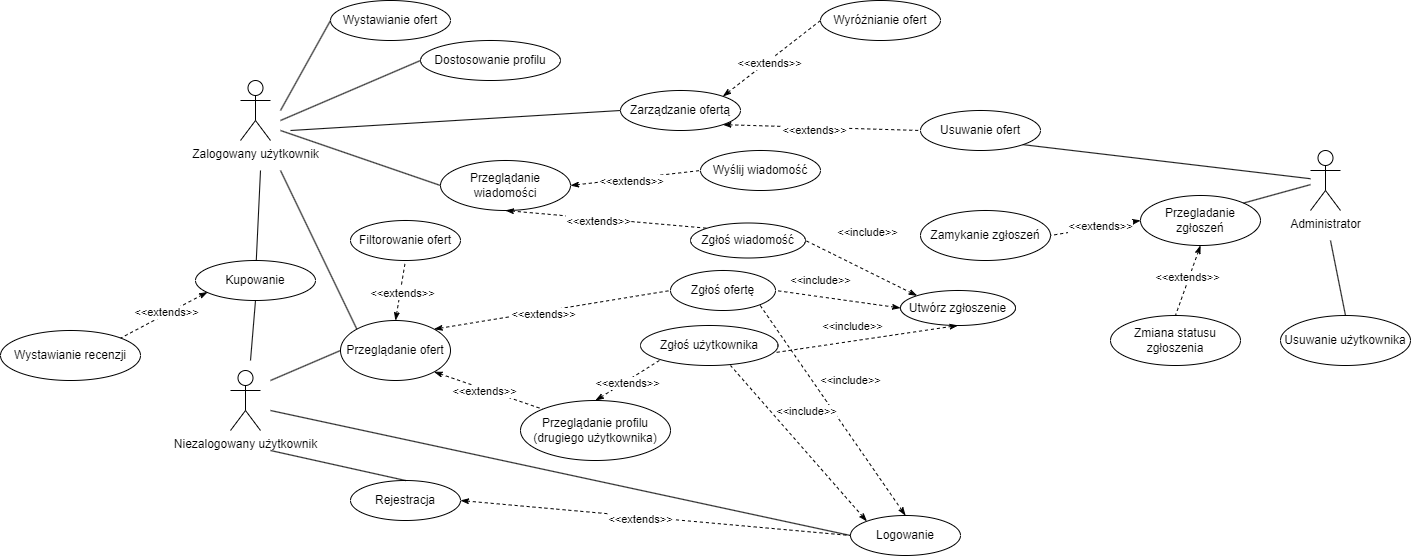

The diagram above was exported from draw.io. Its source (the exported page's mxGraphModel, read from the mxfile embedded in the PNG):
<mxGraphModel dx="2327" dy="887" grid="1" gridSize="10" guides="1" tooltips="1" connect="1" arrows="1" fold="1" page="1" pageScale="1" pageWidth="827" pageHeight="1169" math="0" shadow="0">
  <root>
    <mxCell id="0" />
    <mxCell id="1" parent="0" />
    <mxCell id="PlJu4pwS0a04kaReyEh1-1" value="Zalogowany użytkownik" style="shape=umlActor;verticalLabelPosition=bottom;verticalAlign=top;html=1;" parent="1" vertex="1">
      <mxGeometry x="180" y="130" width="30" height="60" as="geometry" />
    </mxCell>
    <mxCell id="PlJu4pwS0a04kaReyEh1-2" value="Niezalogowany użytkownik" style="shape=umlActor;verticalLabelPosition=bottom;verticalAlign=top;html=1;" parent="1" vertex="1">
      <mxGeometry x="170" y="420" width="30" height="60" as="geometry" />
    </mxCell>
    <mxCell id="PlJu4pwS0a04kaReyEh1-3" value="Przeglądanie ofert" style="ellipse;html=1;whiteSpace=wrap;" parent="1" vertex="1">
      <mxGeometry x="280" y="370" width="110" height="60" as="geometry" />
    </mxCell>
    <mxCell id="PlJu4pwS0a04kaReyEh1-4" value="Rejestracja" style="ellipse;html=1;whiteSpace=wrap;" parent="1" vertex="1">
      <mxGeometry x="290" y="530" width="110" height="40" as="geometry" />
    </mxCell>
    <mxCell id="PlJu4pwS0a04kaReyEh1-5" value="Logowanie" style="ellipse;html=1;whiteSpace=wrap;" parent="1" vertex="1">
      <mxGeometry x="790" y="565" width="110" height="40" as="geometry" />
    </mxCell>
    <mxCell id="PlJu4pwS0a04kaReyEh1-6" value="Przeglądanie profilu (drugiego użytkownika)" style="ellipse;html=1;whiteSpace=wrap;" parent="1" vertex="1">
      <mxGeometry x="460" y="450" width="150" height="60" as="geometry" />
    </mxCell>
    <mxCell id="PlJu4pwS0a04kaReyEh1-7" value="Filtorowanie ofert" style="ellipse;html=1;whiteSpace=wrap;" parent="1" vertex="1">
      <mxGeometry x="290" y="270" width="110" height="40" as="geometry" />
    </mxCell>
    <mxCell id="PlJu4pwS0a04kaReyEh1-8" value="" style="endArrow=none;dashed=1;html=1;rounded=0;startArrow=classicThin;startFill=1;entryX=0.5;entryY=1;entryDx=0;entryDy=0;exitX=0.5;exitY=0;exitDx=0;exitDy=0;" parent="1" source="PlJu4pwS0a04kaReyEh1-3" target="PlJu4pwS0a04kaReyEh1-7" edge="1">
      <mxGeometry width="50" height="50" relative="1" as="geometry">
        <mxPoint x="390" y="400" as="sourcePoint" />
        <mxPoint x="440" y="300" as="targetPoint" />
      </mxGeometry>
    </mxCell>
    <mxCell id="PlJu4pwS0a04kaReyEh1-9" value="&amp;lt;&amp;lt;extends&amp;gt;&amp;gt;" style="edgeLabel;html=1;align=center;verticalAlign=middle;resizable=0;points=[];" parent="PlJu4pwS0a04kaReyEh1-8" vertex="1" connectable="0">
      <mxGeometry x="-0.08" y="-2" relative="1" as="geometry">
        <mxPoint as="offset" />
      </mxGeometry>
    </mxCell>
    <mxCell id="PlJu4pwS0a04kaReyEh1-10" value="Zgłoś ofertę" style="ellipse;html=1;whiteSpace=wrap;" parent="1" vertex="1">
      <mxGeometry x="610" y="320" width="105" height="40" as="geometry" />
    </mxCell>
    <mxCell id="PlJu4pwS0a04kaReyEh1-11" value="Przeglądanie wiadomości" style="ellipse;html=1;whiteSpace=wrap;" parent="1" vertex="1">
      <mxGeometry x="380" y="210" width="130" height="50" as="geometry" />
    </mxCell>
    <mxCell id="PlJu4pwS0a04kaReyEh1-12" value="Dostosowanie profilu" style="ellipse;html=1;whiteSpace=wrap;" parent="1" vertex="1">
      <mxGeometry x="360" y="90" width="140" height="40" as="geometry" />
    </mxCell>
    <mxCell id="PlJu4pwS0a04kaReyEh1-13" value="Kupowanie" style="ellipse;html=1;whiteSpace=wrap;" parent="1" vertex="1">
      <mxGeometry x="135" y="310" width="120" height="40" as="geometry" />
    </mxCell>
    <mxCell id="PlJu4pwS0a04kaReyEh1-14" value="Wystawianie ofert" style="ellipse;html=1;whiteSpace=wrap;" parent="1" vertex="1">
      <mxGeometry x="270" y="50" width="120" height="40" as="geometry" />
    </mxCell>
    <mxCell id="PlJu4pwS0a04kaReyEh1-15" value="Wyróżnianie ofert" style="ellipse;html=1;whiteSpace=wrap;" parent="1" vertex="1">
      <mxGeometry x="760" y="50" width="120" height="40" as="geometry" />
    </mxCell>
    <mxCell id="PlJu4pwS0a04kaReyEh1-16" value="Usuwanie ofert" style="ellipse;html=1;whiteSpace=wrap;" parent="1" vertex="1">
      <mxGeometry x="860" y="160" width="120" height="40" as="geometry" />
    </mxCell>
    <mxCell id="PlJu4pwS0a04kaReyEh1-17" value="Wystawianie recenzji" style="ellipse;html=1;whiteSpace=wrap;" parent="1" vertex="1">
      <mxGeometry x="-60" y="380" width="140" height="50" as="geometry" />
    </mxCell>
    <mxCell id="PlJu4pwS0a04kaReyEh1-18" value="" style="endArrow=none;html=1;rounded=0;entryX=0;entryY=0.5;entryDx=0;entryDy=0;" parent="1" target="PlJu4pwS0a04kaReyEh1-11" edge="1">
      <mxGeometry width="50" height="50" relative="1" as="geometry">
        <mxPoint x="220" y="180" as="sourcePoint" />
        <mxPoint x="420" y="230" as="targetPoint" />
      </mxGeometry>
    </mxCell>
    <mxCell id="PlJu4pwS0a04kaReyEh1-19" value="" style="endArrow=none;html=1;rounded=0;" parent="1" target="PlJu4pwS0a04kaReyEh1-13" edge="1">
      <mxGeometry width="50" height="50" relative="1" as="geometry">
        <mxPoint x="200" y="220" as="sourcePoint" />
        <mxPoint x="333" y="114" as="targetPoint" />
      </mxGeometry>
    </mxCell>
    <mxCell id="PlJu4pwS0a04kaReyEh1-21" value="" style="endArrow=none;html=1;rounded=0;entryX=0;entryY=0.5;entryDx=0;entryDy=0;" parent="1" target="PlJu4pwS0a04kaReyEh1-12" edge="1">
      <mxGeometry width="50" height="50" relative="1" as="geometry">
        <mxPoint x="220" y="170" as="sourcePoint" />
        <mxPoint x="378" y="124" as="targetPoint" />
      </mxGeometry>
    </mxCell>
    <mxCell id="PlJu4pwS0a04kaReyEh1-23" value="" style="endArrow=none;html=1;rounded=0;entryX=0.5;entryY=1;entryDx=0;entryDy=0;" parent="1" target="PlJu4pwS0a04kaReyEh1-13" edge="1">
      <mxGeometry width="50" height="50" relative="1" as="geometry">
        <mxPoint x="190" y="410" as="sourcePoint" />
        <mxPoint x="206" y="320" as="targetPoint" />
      </mxGeometry>
    </mxCell>
    <mxCell id="PlJu4pwS0a04kaReyEh1-24" value="" style="endArrow=none;html=1;rounded=0;entryX=0;entryY=0.5;entryDx=0;entryDy=0;" parent="1" target="PlJu4pwS0a04kaReyEh1-3" edge="1">
      <mxGeometry width="50" height="50" relative="1" as="geometry">
        <mxPoint x="210" y="430" as="sourcePoint" />
        <mxPoint x="205" y="360" as="targetPoint" />
      </mxGeometry>
    </mxCell>
    <mxCell id="PlJu4pwS0a04kaReyEh1-25" value="" style="endArrow=none;html=1;rounded=0;entryX=0;entryY=0;entryDx=0;entryDy=0;" parent="1" target="PlJu4pwS0a04kaReyEh1-3" edge="1">
      <mxGeometry width="50" height="50" relative="1" as="geometry">
        <mxPoint x="220" y="220" as="sourcePoint" />
        <mxPoint x="206" y="320" as="targetPoint" />
      </mxGeometry>
    </mxCell>
    <mxCell id="PlJu4pwS0a04kaReyEh1-27" value="" style="endArrow=none;dashed=1;html=1;rounded=0;startArrow=classicThin;startFill=1;entryX=0;entryY=0.5;entryDx=0;entryDy=0;exitX=1;exitY=0;exitDx=0;exitDy=0;" parent="1" source="PlJu4pwS0a04kaReyEh1-3" target="PlJu4pwS0a04kaReyEh1-10" edge="1">
      <mxGeometry width="50" height="50" relative="1" as="geometry">
        <mxPoint x="390" y="390" as="sourcePoint" />
        <mxPoint x="400" y="330" as="targetPoint" />
      </mxGeometry>
    </mxCell>
    <mxCell id="PlJu4pwS0a04kaReyEh1-28" value="&amp;lt;&amp;lt;extends&amp;gt;&amp;gt;" style="edgeLabel;html=1;align=center;verticalAlign=middle;resizable=0;points=[];" parent="PlJu4pwS0a04kaReyEh1-27" vertex="1" connectable="0">
      <mxGeometry x="-0.08" y="-2" relative="1" as="geometry">
        <mxPoint as="offset" />
      </mxGeometry>
    </mxCell>
    <mxCell id="PlJu4pwS0a04kaReyEh1-29" value="" style="endArrow=none;dashed=1;html=1;rounded=0;startArrow=classicThin;startFill=1;entryX=1;entryY=0;entryDx=0;entryDy=0;exitX=0.1;exitY=0.79;exitDx=0;exitDy=0;exitPerimeter=0;" parent="1" source="PlJu4pwS0a04kaReyEh1-13" target="PlJu4pwS0a04kaReyEh1-17" edge="1">
      <mxGeometry width="50" height="50" relative="1" as="geometry">
        <mxPoint x="10" y="464.5" as="sourcePoint" />
        <mxPoint x="116" y="435.5" as="targetPoint" />
      </mxGeometry>
    </mxCell>
    <mxCell id="PlJu4pwS0a04kaReyEh1-30" value="&amp;lt;&amp;lt;extends&amp;gt;&amp;gt;" style="edgeLabel;html=1;align=center;verticalAlign=middle;resizable=0;points=[];" parent="PlJu4pwS0a04kaReyEh1-29" vertex="1" connectable="0">
      <mxGeometry x="-0.08" y="-2" relative="1" as="geometry">
        <mxPoint as="offset" />
      </mxGeometry>
    </mxCell>
    <mxCell id="PlJu4pwS0a04kaReyEh1-31" value="" style="endArrow=none;dashed=1;html=1;rounded=0;startArrow=classicThin;startFill=1;entryX=0;entryY=0;entryDx=0;entryDy=0;exitX=1;exitY=1;exitDx=0;exitDy=0;" parent="1" source="PlJu4pwS0a04kaReyEh1-3" target="PlJu4pwS0a04kaReyEh1-6" edge="1">
      <mxGeometry width="50" height="50" relative="1" as="geometry">
        <mxPoint x="470" y="365" as="sourcePoint" />
        <mxPoint x="382" y="410" as="targetPoint" />
      </mxGeometry>
    </mxCell>
    <mxCell id="PlJu4pwS0a04kaReyEh1-32" value="&amp;lt;&amp;lt;extends&amp;gt;&amp;gt;" style="edgeLabel;html=1;align=center;verticalAlign=middle;resizable=0;points=[];" parent="PlJu4pwS0a04kaReyEh1-31" vertex="1" connectable="0">
      <mxGeometry x="-0.08" y="-2" relative="1" as="geometry">
        <mxPoint as="offset" />
      </mxGeometry>
    </mxCell>
    <mxCell id="PlJu4pwS0a04kaReyEh1-33" value="" style="endArrow=none;dashed=1;html=1;rounded=0;startArrow=classicThin;startFill=1;entryX=0;entryY=0.5;entryDx=0;entryDy=0;exitX=1;exitY=1;exitDx=0;exitDy=0;" parent="1" source="PlJu4pwS0a04kaReyEh1-35" target="PlJu4pwS0a04kaReyEh1-16" edge="1">
      <mxGeometry width="50" height="50" relative="1" as="geometry">
        <mxPoint x="601" y="140" as="sourcePoint" />
        <mxPoint x="707" y="111" as="targetPoint" />
      </mxGeometry>
    </mxCell>
    <mxCell id="PlJu4pwS0a04kaReyEh1-34" value="&amp;lt;&amp;lt;extends&amp;gt;&amp;gt;" style="edgeLabel;html=1;align=center;verticalAlign=middle;resizable=0;points=[];" parent="PlJu4pwS0a04kaReyEh1-33" vertex="1" connectable="0">
      <mxGeometry x="-0.08" y="-2" relative="1" as="geometry">
        <mxPoint as="offset" />
      </mxGeometry>
    </mxCell>
    <mxCell id="PlJu4pwS0a04kaReyEh1-35" value="Zarządzanie ofertą" style="ellipse;html=1;whiteSpace=wrap;" parent="1" vertex="1">
      <mxGeometry x="560" y="140" width="120" height="40" as="geometry" />
    </mxCell>
    <mxCell id="PlJu4pwS0a04kaReyEh1-36" value="" style="endArrow=none;dashed=1;html=1;rounded=0;startArrow=classicThin;startFill=1;exitX=1;exitY=0;exitDx=0;exitDy=0;entryX=0;entryY=0.5;entryDx=0;entryDy=0;" parent="1" source="PlJu4pwS0a04kaReyEh1-35" target="PlJu4pwS0a04kaReyEh1-15" edge="1">
      <mxGeometry width="50" height="50" relative="1" as="geometry">
        <mxPoint x="670" y="164.5" as="sourcePoint" />
        <mxPoint x="770" y="220" as="targetPoint" />
      </mxGeometry>
    </mxCell>
    <mxCell id="PlJu4pwS0a04kaReyEh1-37" value="&amp;lt;&amp;lt;extends&amp;gt;&amp;gt;" style="edgeLabel;html=1;align=center;verticalAlign=middle;resizable=0;points=[];" parent="PlJu4pwS0a04kaReyEh1-36" vertex="1" connectable="0">
      <mxGeometry x="-0.08" y="-2" relative="1" as="geometry">
        <mxPoint as="offset" />
      </mxGeometry>
    </mxCell>
    <mxCell id="PlJu4pwS0a04kaReyEh1-40" value="" style="endArrow=none;html=1;rounded=0;entryX=0;entryY=0.5;entryDx=0;entryDy=0;" parent="1" target="PlJu4pwS0a04kaReyEh1-35" edge="1">
      <mxGeometry width="50" height="50" relative="1" as="geometry">
        <mxPoint x="230" y="180" as="sourcePoint" />
        <mxPoint x="370" y="120" as="targetPoint" />
      </mxGeometry>
    </mxCell>
    <mxCell id="PlJu4pwS0a04kaReyEh1-41" value="" style="endArrow=none;html=1;rounded=0;entryX=0;entryY=0.5;entryDx=0;entryDy=0;" parent="1" target="PlJu4pwS0a04kaReyEh1-14" edge="1">
      <mxGeometry width="50" height="50" relative="1" as="geometry">
        <mxPoint x="220" y="160" as="sourcePoint" />
        <mxPoint x="370" y="130" as="targetPoint" />
      </mxGeometry>
    </mxCell>
    <mxCell id="PlJu4pwS0a04kaReyEh1-42" value="" style="endArrow=none;dashed=1;html=1;rounded=0;startArrow=classicThin;startFill=1;entryX=1;entryY=1;entryDx=0;entryDy=0;exitX=0.5;exitY=0;exitDx=0;exitDy=0;" parent="1" source="PlJu4pwS0a04kaReyEh1-5" target="PlJu4pwS0a04kaReyEh1-10" edge="1">
      <mxGeometry width="50" height="50" relative="1" as="geometry">
        <mxPoint x="610" y="420" as="sourcePoint" />
        <mxPoint x="760" y="415" as="targetPoint" />
      </mxGeometry>
    </mxCell>
    <mxCell id="PlJu4pwS0a04kaReyEh1-43" value="&amp;lt;&amp;lt;include&amp;gt;&amp;gt;" style="edgeLabel;html=1;align=center;verticalAlign=middle;resizable=0;points=[];" parent="PlJu4pwS0a04kaReyEh1-42" vertex="1" connectable="0">
      <mxGeometry x="-0.08" y="-2" relative="1" as="geometry">
        <mxPoint x="10" y="-37" as="offset" />
      </mxGeometry>
    </mxCell>
    <mxCell id="PlJu4pwS0a04kaReyEh1-44" value="Wyślij wiadomość" style="ellipse;html=1;whiteSpace=wrap;" parent="1" vertex="1">
      <mxGeometry x="640" y="200" width="120" height="40" as="geometry" />
    </mxCell>
    <mxCell id="PlJu4pwS0a04kaReyEh1-45" value="" style="endArrow=none;dashed=1;html=1;rounded=0;startArrow=classicThin;startFill=1;entryX=0;entryY=0;entryDx=0;entryDy=0;exitX=0.5;exitY=1;exitDx=0;exitDy=0;" parent="1" source="PlJu4pwS0a04kaReyEh1-11" target="aJBBi_my1eCwCMw2lWNw-3" edge="1">
      <mxGeometry width="50" height="50" relative="1" as="geometry">
        <mxPoint x="384" y="389" as="sourcePoint" />
        <mxPoint x="470" y="330" as="targetPoint" />
      </mxGeometry>
    </mxCell>
    <mxCell id="PlJu4pwS0a04kaReyEh1-46" value="&amp;lt;&amp;lt;extends&amp;gt;&amp;gt;" style="edgeLabel;html=1;align=center;verticalAlign=middle;resizable=0;points=[];" parent="PlJu4pwS0a04kaReyEh1-45" vertex="1" connectable="0">
      <mxGeometry x="-0.08" y="-2" relative="1" as="geometry">
        <mxPoint as="offset" />
      </mxGeometry>
    </mxCell>
    <mxCell id="PlJu4pwS0a04kaReyEh1-47" value="" style="endArrow=none;dashed=1;html=1;rounded=0;startArrow=classicThin;startFill=1;entryX=0;entryY=0.5;entryDx=0;entryDy=0;exitX=1;exitY=0.5;exitDx=0;exitDy=0;" parent="1" source="PlJu4pwS0a04kaReyEh1-11" target="PlJu4pwS0a04kaReyEh1-44" edge="1">
      <mxGeometry width="50" height="50" relative="1" as="geometry">
        <mxPoint x="455" y="270" as="sourcePoint" />
        <mxPoint x="510" y="310" as="targetPoint" />
      </mxGeometry>
    </mxCell>
    <mxCell id="PlJu4pwS0a04kaReyEh1-48" value="&amp;lt;&amp;lt;extends&amp;gt;&amp;gt;" style="edgeLabel;html=1;align=center;verticalAlign=middle;resizable=0;points=[];" parent="PlJu4pwS0a04kaReyEh1-47" vertex="1" connectable="0">
      <mxGeometry x="-0.08" y="-2" relative="1" as="geometry">
        <mxPoint as="offset" />
      </mxGeometry>
    </mxCell>
    <mxCell id="PlJu4pwS0a04kaReyEh1-49" value="" style="endArrow=none;html=1;rounded=0;entryX=0;entryY=0.5;entryDx=0;entryDy=0;" parent="1" target="PlJu4pwS0a04kaReyEh1-5" edge="1">
      <mxGeometry width="50" height="50" relative="1" as="geometry">
        <mxPoint x="210" y="460" as="sourcePoint" />
        <mxPoint x="280" y="430" as="targetPoint" />
      </mxGeometry>
    </mxCell>
    <mxCell id="PlJu4pwS0a04kaReyEh1-51" value="" style="endArrow=none;html=1;rounded=0;entryX=0.5;entryY=0;entryDx=0;entryDy=0;" parent="1" target="PlJu4pwS0a04kaReyEh1-4" edge="1">
      <mxGeometry width="50" height="50" relative="1" as="geometry">
        <mxPoint x="210" y="500" as="sourcePoint" />
        <mxPoint x="640" y="560" as="targetPoint" />
      </mxGeometry>
    </mxCell>
    <mxCell id="PlJu4pwS0a04kaReyEh1-55" value="" style="endArrow=none;dashed=1;html=1;rounded=0;startArrow=classicThin;startFill=1;entryX=0;entryY=0.5;entryDx=0;entryDy=0;exitX=1;exitY=0.5;exitDx=0;exitDy=0;" parent="1" source="PlJu4pwS0a04kaReyEh1-4" target="PlJu4pwS0a04kaReyEh1-5" edge="1">
      <mxGeometry width="50" height="50" relative="1" as="geometry">
        <mxPoint x="410" y="570" as="sourcePoint" />
        <mxPoint x="468" y="558" as="targetPoint" />
      </mxGeometry>
    </mxCell>
    <mxCell id="PlJu4pwS0a04kaReyEh1-56" value="&amp;lt;&amp;lt;extends&amp;gt;&amp;gt;" style="edgeLabel;html=1;align=center;verticalAlign=middle;resizable=0;points=[];" parent="PlJu4pwS0a04kaReyEh1-55" vertex="1" connectable="0">
      <mxGeometry x="-0.08" y="-2" relative="1" as="geometry">
        <mxPoint as="offset" />
      </mxGeometry>
    </mxCell>
    <mxCell id="PlJu4pwS0a04kaReyEh1-57" value="Administrator" style="shape=umlActor;verticalLabelPosition=bottom;verticalAlign=top;html=1;" parent="1" vertex="1">
      <mxGeometry x="1250" y="200" width="30" height="60" as="geometry" />
    </mxCell>
    <mxCell id="PlJu4pwS0a04kaReyEh1-58" value="" style="endArrow=none;dashed=1;html=1;rounded=0;startArrow=classicThin;startFill=1;entryX=0;entryY=1;entryDx=0;entryDy=0;exitX=0.5;exitY=0;exitDx=0;exitDy=0;" parent="1" source="PlJu4pwS0a04kaReyEh1-6" target="aJBBi_my1eCwCMw2lWNw-1" edge="1">
      <mxGeometry width="50" height="50" relative="1" as="geometry">
        <mxPoint x="384" y="389" as="sourcePoint" />
        <mxPoint x="470" y="330" as="targetPoint" />
      </mxGeometry>
    </mxCell>
    <mxCell id="PlJu4pwS0a04kaReyEh1-59" value="&amp;lt;&amp;lt;extends&amp;gt;&amp;gt;" style="edgeLabel;html=1;align=center;verticalAlign=middle;resizable=0;points=[];" parent="PlJu4pwS0a04kaReyEh1-58" vertex="1" connectable="0">
      <mxGeometry x="-0.08" y="-2" relative="1" as="geometry">
        <mxPoint as="offset" />
      </mxGeometry>
    </mxCell>
    <mxCell id="PlJu4pwS0a04kaReyEh1-60" value="Przegladanie zgłoszeń" style="ellipse;html=1;whiteSpace=wrap;" parent="1" vertex="1">
      <mxGeometry x="1080" y="245" width="120" height="50" as="geometry" />
    </mxCell>
    <mxCell id="PlJu4pwS0a04kaReyEh1-61" value="Zamykanie zgłoszeń" style="ellipse;html=1;whiteSpace=wrap;" parent="1" vertex="1">
      <mxGeometry x="860" y="260" width="130" height="50" as="geometry" />
    </mxCell>
    <mxCell id="PlJu4pwS0a04kaReyEh1-62" value="Zmiana statusu zgłoszenia" style="ellipse;html=1;whiteSpace=wrap;" parent="1" vertex="1">
      <mxGeometry x="1050" y="365" width="130" height="50" as="geometry" />
    </mxCell>
    <mxCell id="PlJu4pwS0a04kaReyEh1-64" value="" style="endArrow=none;dashed=1;html=1;rounded=0;startArrow=classicThin;startFill=1;exitX=0;exitY=0.5;exitDx=0;exitDy=0;entryX=1;entryY=0.5;entryDx=0;entryDy=0;" parent="1" source="PlJu4pwS0a04kaReyEh1-60" target="PlJu4pwS0a04kaReyEh1-61" edge="1">
      <mxGeometry width="50" height="50" relative="1" as="geometry">
        <mxPoint x="970" y="220" as="sourcePoint" />
        <mxPoint x="1110" y="240" as="targetPoint" />
      </mxGeometry>
    </mxCell>
    <mxCell id="PlJu4pwS0a04kaReyEh1-65" value="&amp;lt;&amp;lt;extends&amp;gt;&amp;gt;" style="edgeLabel;html=1;align=center;verticalAlign=middle;resizable=0;points=[];" parent="PlJu4pwS0a04kaReyEh1-64" vertex="1" connectable="0">
      <mxGeometry x="-0.08" y="-2" relative="1" as="geometry">
        <mxPoint as="offset" />
      </mxGeometry>
    </mxCell>
    <mxCell id="PlJu4pwS0a04kaReyEh1-66" value="" style="endArrow=none;dashed=1;html=1;rounded=0;startArrow=classicThin;startFill=1;exitX=0.5;exitY=1;exitDx=0;exitDy=0;entryX=0.5;entryY=0;entryDx=0;entryDy=0;" parent="1" source="PlJu4pwS0a04kaReyEh1-60" target="PlJu4pwS0a04kaReyEh1-62" edge="1">
      <mxGeometry width="50" height="50" relative="1" as="geometry">
        <mxPoint x="1220" y="345" as="sourcePoint" />
        <mxPoint x="1130" y="360" as="targetPoint" />
      </mxGeometry>
    </mxCell>
    <mxCell id="PlJu4pwS0a04kaReyEh1-67" value="&amp;lt;&amp;lt;extends&amp;gt;&amp;gt;" style="edgeLabel;html=1;align=center;verticalAlign=middle;resizable=0;points=[];" parent="PlJu4pwS0a04kaReyEh1-66" vertex="1" connectable="0">
      <mxGeometry x="-0.08" y="-2" relative="1" as="geometry">
        <mxPoint as="offset" />
      </mxGeometry>
    </mxCell>
    <mxCell id="PlJu4pwS0a04kaReyEh1-68" value="" style="endArrow=none;html=1;rounded=0;entryX=1;entryY=1;entryDx=0;entryDy=0;" parent="1" source="PlJu4pwS0a04kaReyEh1-57" target="PlJu4pwS0a04kaReyEh1-16" edge="1">
      <mxGeometry width="50" height="50" relative="1" as="geometry">
        <mxPoint x="260" y="180" as="sourcePoint" />
        <mxPoint x="590" y="160" as="targetPoint" />
      </mxGeometry>
    </mxCell>
    <mxCell id="PlJu4pwS0a04kaReyEh1-69" value="" style="endArrow=none;html=1;rounded=0;entryX=1;entryY=0;entryDx=0;entryDy=0;" parent="1" source="PlJu4pwS0a04kaReyEh1-57" target="PlJu4pwS0a04kaReyEh1-60" edge="1">
      <mxGeometry width="50" height="50" relative="1" as="geometry">
        <mxPoint x="1230" y="230" as="sourcePoint" />
        <mxPoint x="1212" y="154" as="targetPoint" />
      </mxGeometry>
    </mxCell>
    <mxCell id="PlJu4pwS0a04kaReyEh1-70" value="Usuwanie użytkownika" style="ellipse;html=1;whiteSpace=wrap;" parent="1" vertex="1">
      <mxGeometry x="1220" y="365" width="130" height="50" as="geometry" />
    </mxCell>
    <mxCell id="PlJu4pwS0a04kaReyEh1-71" value="" style="endArrow=none;html=1;rounded=0;entryX=0.5;entryY=0;entryDx=0;entryDy=0;" parent="1" target="PlJu4pwS0a04kaReyEh1-70" edge="1">
      <mxGeometry width="50" height="50" relative="1" as="geometry">
        <mxPoint x="1270" y="290" as="sourcePoint" />
        <mxPoint x="1193" y="262" as="targetPoint" />
      </mxGeometry>
    </mxCell>
    <mxCell id="aJBBi_my1eCwCMw2lWNw-1" value="Zgłoś użytkownika" style="ellipse;html=1;whiteSpace=wrap;" vertex="1" parent="1">
      <mxGeometry x="580" y="375" width="137.5" height="40" as="geometry" />
    </mxCell>
    <mxCell id="aJBBi_my1eCwCMw2lWNw-3" value="Zgłoś wiadomość" style="ellipse;html=1;whiteSpace=wrap;" vertex="1" parent="1">
      <mxGeometry x="630" y="272.5" width="115" height="35" as="geometry" />
    </mxCell>
    <mxCell id="aJBBi_my1eCwCMw2lWNw-5" value="" style="endArrow=none;dashed=1;html=1;rounded=0;startArrow=classicThin;startFill=1;entryX=1;entryY=1;entryDx=0;entryDy=0;exitX=0;exitY=0;exitDx=0;exitDy=0;" edge="1" parent="1" source="PlJu4pwS0a04kaReyEh1-5">
      <mxGeometry width="50" height="50" relative="1" as="geometry">
        <mxPoint x="815" y="626" as="sourcePoint" />
        <mxPoint x="670" y="415" as="targetPoint" />
      </mxGeometry>
    </mxCell>
    <mxCell id="aJBBi_my1eCwCMw2lWNw-6" value="&amp;lt;&amp;lt;include&amp;gt;&amp;gt;" style="edgeLabel;html=1;align=center;verticalAlign=middle;resizable=0;points=[];" vertex="1" connectable="0" parent="aJBBi_my1eCwCMw2lWNw-5">
      <mxGeometry x="-0.08" y="-2" relative="1" as="geometry">
        <mxPoint y="-37" as="offset" />
      </mxGeometry>
    </mxCell>
    <mxCell id="aJBBi_my1eCwCMw2lWNw-7" value="Utwórz zgłoszenie" style="ellipse;html=1;whiteSpace=wrap;" vertex="1" parent="1">
      <mxGeometry x="840" y="340" width="115" height="35" as="geometry" />
    </mxCell>
    <mxCell id="aJBBi_my1eCwCMw2lWNw-8" value="" style="endArrow=none;dashed=1;html=1;rounded=0;startArrow=classicThin;startFill=1;entryX=1;entryY=0.5;entryDx=0;entryDy=0;exitX=0;exitY=0;exitDx=0;exitDy=0;" edge="1" parent="1" source="aJBBi_my1eCwCMw2lWNw-7" target="aJBBi_my1eCwCMw2lWNw-3">
      <mxGeometry width="50" height="50" relative="1" as="geometry">
        <mxPoint x="855" y="575" as="sourcePoint" />
        <mxPoint x="710" y="364" as="targetPoint" />
      </mxGeometry>
    </mxCell>
    <mxCell id="aJBBi_my1eCwCMw2lWNw-9" value="&amp;lt;&amp;lt;include&amp;gt;&amp;gt;" style="edgeLabel;html=1;align=center;verticalAlign=middle;resizable=0;points=[];" vertex="1" connectable="0" parent="aJBBi_my1eCwCMw2lWNw-8">
      <mxGeometry x="-0.08" y="-2" relative="1" as="geometry">
        <mxPoint y="-37" as="offset" />
      </mxGeometry>
    </mxCell>
    <mxCell id="aJBBi_my1eCwCMw2lWNw-10" value="" style="endArrow=none;dashed=1;html=1;rounded=0;startArrow=classicThin;startFill=1;entryX=1;entryY=0.5;entryDx=0;entryDy=0;exitX=0;exitY=0.5;exitDx=0;exitDy=0;" edge="1" parent="1" source="aJBBi_my1eCwCMw2lWNw-7" target="PlJu4pwS0a04kaReyEh1-10">
      <mxGeometry width="50" height="50" relative="1" as="geometry">
        <mxPoint x="865" y="585" as="sourcePoint" />
        <mxPoint x="720" y="374" as="targetPoint" />
      </mxGeometry>
    </mxCell>
    <mxCell id="aJBBi_my1eCwCMw2lWNw-11" value="&amp;lt;&amp;lt;include&amp;gt;&amp;gt;" style="edgeLabel;html=1;align=center;verticalAlign=middle;resizable=0;points=[];" vertex="1" connectable="0" parent="aJBBi_my1eCwCMw2lWNw-10">
      <mxGeometry x="-0.08" y="-2" relative="1" as="geometry">
        <mxPoint x="-23" y="-18" as="offset" />
      </mxGeometry>
    </mxCell>
    <mxCell id="aJBBi_my1eCwCMw2lWNw-12" value="" style="endArrow=none;dashed=1;html=1;rounded=0;startArrow=classicThin;startFill=1;entryX=1;entryY=0.5;entryDx=0;entryDy=0;exitX=0.5;exitY=1;exitDx=0;exitDy=0;" edge="1" parent="1" source="aJBBi_my1eCwCMw2lWNw-7">
      <mxGeometry width="50" height="50" relative="1" as="geometry">
        <mxPoint x="840" y="420" as="sourcePoint" />
        <mxPoint x="715" y="402" as="targetPoint" />
      </mxGeometry>
    </mxCell>
    <mxCell id="aJBBi_my1eCwCMw2lWNw-13" value="&amp;lt;&amp;lt;include&amp;gt;&amp;gt;" style="edgeLabel;html=1;align=center;verticalAlign=middle;resizable=0;points=[];" vertex="1" connectable="0" parent="aJBBi_my1eCwCMw2lWNw-12">
      <mxGeometry x="-0.08" y="-2" relative="1" as="geometry">
        <mxPoint x="-23" y="-10" as="offset" />
      </mxGeometry>
    </mxCell>
  </root>
</mxGraphModel>